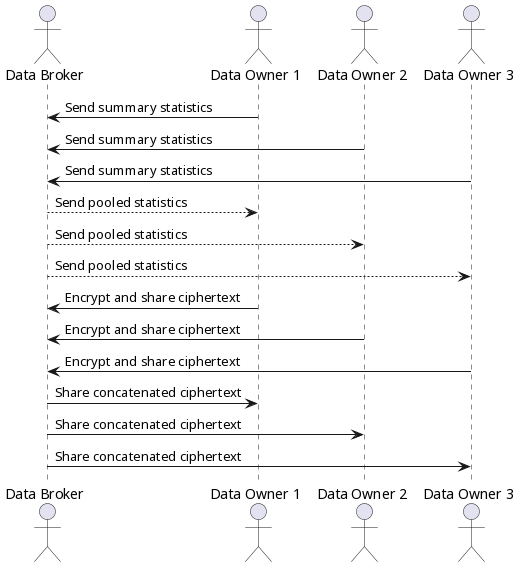

The diagram above was rendered by PlantUML. Its source (embedded in the PNG):
@startuml
actor "Data Broker" as broker
actor "Data Owner 1" as owner1
actor "Data Owner 2" as owner2
actor "Data Owner 3" as owner3
owner1 -> broker: Send summary statistics
owner2 -> broker: Send summary statistics
owner3 -> broker: Send summary statistics
broker --> owner1: Send pooled statistics
broker --> owner2: Send pooled statistics
broker --> owner3: Send pooled statistics
owner1 -> broker: Encrypt and share ciphertext
owner2 -> broker: Encrypt and share ciphertext
owner3 -> broker: Encrypt and share ciphertext
broker -> owner1: Share concatenated ciphertext
broker -> owner2: Share concatenated ciphertext
broker -> owner3: Share concatenated ciphertext
@enduml